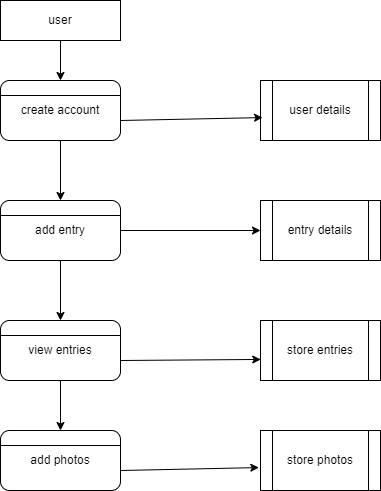

The diagram above was exported from draw.io. Its source (the exported page's mxGraphModel, read from the mxfile embedded in the PNG):
<mxGraphModel dx="996" dy="419" grid="1" gridSize="10" guides="1" tooltips="1" connect="1" arrows="1" fold="1" page="1" pageScale="1" pageWidth="850" pageHeight="1100" math="0" shadow="0">
  <root>
    <mxCell id="0" />
    <mxCell id="1" parent="0" />
    <mxCell id="gfwNehcTW5TbSTM_jeJ2-22" value="" style="edgeStyle=orthogonalEdgeStyle;rounded=0;orthogonalLoop=1;jettySize=auto;html=1;" edge="1" parent="1" source="gfwNehcTW5TbSTM_jeJ2-2" target="gfwNehcTW5TbSTM_jeJ2-10">
      <mxGeometry relative="1" as="geometry" />
    </mxCell>
    <mxCell id="gfwNehcTW5TbSTM_jeJ2-2" value="user" style="rounded=0;whiteSpace=wrap;html=1;" vertex="1" parent="1">
      <mxGeometry x="80" y="40" width="120" height="40" as="geometry" />
    </mxCell>
    <mxCell id="gfwNehcTW5TbSTM_jeJ2-24" value="" style="edgeStyle=orthogonalEdgeStyle;rounded=0;orthogonalLoop=1;jettySize=auto;html=1;" edge="1" parent="1" source="gfwNehcTW5TbSTM_jeJ2-10" target="gfwNehcTW5TbSTM_jeJ2-11">
      <mxGeometry relative="1" as="geometry" />
    </mxCell>
    <mxCell id="gfwNehcTW5TbSTM_jeJ2-10" value="create account" style="rounded=1;whiteSpace=wrap;html=1;" vertex="1" parent="1">
      <mxGeometry x="80" y="120" width="120" height="60" as="geometry" />
    </mxCell>
    <mxCell id="gfwNehcTW5TbSTM_jeJ2-25" value="" style="edgeStyle=orthogonalEdgeStyle;rounded=0;orthogonalLoop=1;jettySize=auto;html=1;" edge="1" parent="1" source="gfwNehcTW5TbSTM_jeJ2-11" target="gfwNehcTW5TbSTM_jeJ2-12">
      <mxGeometry relative="1" as="geometry" />
    </mxCell>
    <mxCell id="gfwNehcTW5TbSTM_jeJ2-11" value="add entry" style="rounded=1;whiteSpace=wrap;html=1;" vertex="1" parent="1">
      <mxGeometry x="80" y="240" width="120" height="60" as="geometry" />
    </mxCell>
    <mxCell id="gfwNehcTW5TbSTM_jeJ2-28" value="" style="edgeStyle=orthogonalEdgeStyle;rounded=0;orthogonalLoop=1;jettySize=auto;html=1;" edge="1" parent="1" source="gfwNehcTW5TbSTM_jeJ2-12" target="gfwNehcTW5TbSTM_jeJ2-16">
      <mxGeometry relative="1" as="geometry" />
    </mxCell>
    <mxCell id="gfwNehcTW5TbSTM_jeJ2-12" value="view entries" style="rounded=1;whiteSpace=wrap;html=1;" vertex="1" parent="1">
      <mxGeometry x="80" y="360" width="120" height="60" as="geometry" />
    </mxCell>
    <mxCell id="gfwNehcTW5TbSTM_jeJ2-13" value="user details" style="shape=process;whiteSpace=wrap;html=1;backgroundOutline=1;" vertex="1" parent="1">
      <mxGeometry x="340" y="120" width="120" height="60" as="geometry" />
    </mxCell>
    <mxCell id="gfwNehcTW5TbSTM_jeJ2-14" value="entry details" style="shape=process;whiteSpace=wrap;html=1;backgroundOutline=1;" vertex="1" parent="1">
      <mxGeometry x="340" y="240" width="120" height="60" as="geometry" />
    </mxCell>
    <mxCell id="gfwNehcTW5TbSTM_jeJ2-15" value="store entries" style="shape=process;whiteSpace=wrap;html=1;backgroundOutline=1;" vertex="1" parent="1">
      <mxGeometry x="340" y="360" width="120" height="60" as="geometry" />
    </mxCell>
    <mxCell id="gfwNehcTW5TbSTM_jeJ2-16" value="add photos" style="rounded=1;whiteSpace=wrap;html=1;" vertex="1" parent="1">
      <mxGeometry x="80" y="470" width="120" height="60" as="geometry" />
    </mxCell>
    <mxCell id="gfwNehcTW5TbSTM_jeJ2-17" value="store photos" style="shape=process;whiteSpace=wrap;html=1;backgroundOutline=1;" vertex="1" parent="1">
      <mxGeometry x="340" y="470" width="120" height="60" as="geometry" />
    </mxCell>
    <mxCell id="gfwNehcTW5TbSTM_jeJ2-18" value="" style="endArrow=none;html=1;rounded=0;entryX=1;entryY=0.25;entryDx=0;entryDy=0;exitX=0;exitY=0.25;exitDx=0;exitDy=0;" edge="1" parent="1" source="gfwNehcTW5TbSTM_jeJ2-16" target="gfwNehcTW5TbSTM_jeJ2-16">
      <mxGeometry width="50" height="50" relative="1" as="geometry">
        <mxPoint x="80" y="490" as="sourcePoint" />
        <mxPoint x="130" y="440" as="targetPoint" />
      </mxGeometry>
    </mxCell>
    <mxCell id="gfwNehcTW5TbSTM_jeJ2-19" value="" style="endArrow=none;html=1;rounded=0;entryX=1;entryY=0.25;entryDx=0;entryDy=0;exitX=0;exitY=0.25;exitDx=0;exitDy=0;" edge="1" parent="1" source="gfwNehcTW5TbSTM_jeJ2-12" target="gfwNehcTW5TbSTM_jeJ2-12">
      <mxGeometry width="50" height="50" relative="1" as="geometry">
        <mxPoint x="80" y="380" as="sourcePoint" />
        <mxPoint x="130" y="330" as="targetPoint" />
      </mxGeometry>
    </mxCell>
    <mxCell id="gfwNehcTW5TbSTM_jeJ2-20" value="" style="endArrow=none;html=1;rounded=0;entryX=1;entryY=0.25;entryDx=0;entryDy=0;exitX=0;exitY=0.25;exitDx=0;exitDy=0;exitPerimeter=0;" edge="1" parent="1" source="gfwNehcTW5TbSTM_jeJ2-11" target="gfwNehcTW5TbSTM_jeJ2-11">
      <mxGeometry width="50" height="50" relative="1" as="geometry">
        <mxPoint x="80" y="250" as="sourcePoint" />
        <mxPoint x="130" y="200" as="targetPoint" />
      </mxGeometry>
    </mxCell>
    <mxCell id="gfwNehcTW5TbSTM_jeJ2-21" value="" style="endArrow=none;html=1;rounded=0;entryX=1;entryY=0.25;entryDx=0;entryDy=0;exitX=0;exitY=0.25;exitDx=0;exitDy=0;" edge="1" parent="1" source="gfwNehcTW5TbSTM_jeJ2-10" target="gfwNehcTW5TbSTM_jeJ2-10">
      <mxGeometry width="50" height="50" relative="1" as="geometry">
        <mxPoint x="80" y="140" as="sourcePoint" />
        <mxPoint x="130" y="90" as="targetPoint" />
      </mxGeometry>
    </mxCell>
    <mxCell id="gfwNehcTW5TbSTM_jeJ2-23" value="" style="endArrow=classic;html=1;rounded=0;entryX=0.017;entryY=0.618;entryDx=0;entryDy=0;entryPerimeter=0;" edge="1" parent="1" target="gfwNehcTW5TbSTM_jeJ2-13">
      <mxGeometry width="50" height="50" relative="1" as="geometry">
        <mxPoint x="200" y="160" as="sourcePoint" />
        <mxPoint x="250" y="110" as="targetPoint" />
      </mxGeometry>
    </mxCell>
    <mxCell id="gfwNehcTW5TbSTM_jeJ2-26" value="" style="endArrow=classic;html=1;rounded=0;entryX=0;entryY=0.5;entryDx=0;entryDy=0;" edge="1" parent="1" target="gfwNehcTW5TbSTM_jeJ2-14">
      <mxGeometry width="50" height="50" relative="1" as="geometry">
        <mxPoint x="200" y="270" as="sourcePoint" />
        <mxPoint x="250" y="220" as="targetPoint" />
      </mxGeometry>
    </mxCell>
    <mxCell id="gfwNehcTW5TbSTM_jeJ2-27" value="" style="endArrow=classic;html=1;rounded=0;entryX=0.002;entryY=0.649;entryDx=0;entryDy=0;entryPerimeter=0;" edge="1" parent="1" target="gfwNehcTW5TbSTM_jeJ2-15">
      <mxGeometry width="50" height="50" relative="1" as="geometry">
        <mxPoint x="200" y="400" as="sourcePoint" />
        <mxPoint x="250" y="350" as="targetPoint" />
      </mxGeometry>
    </mxCell>
    <mxCell id="gfwNehcTW5TbSTM_jeJ2-29" value="" style="endArrow=classic;html=1;rounded=0;entryX=-0.014;entryY=0.618;entryDx=0;entryDy=0;entryPerimeter=0;" edge="1" parent="1" target="gfwNehcTW5TbSTM_jeJ2-17">
      <mxGeometry width="50" height="50" relative="1" as="geometry">
        <mxPoint x="200" y="510" as="sourcePoint" />
        <mxPoint x="250" y="460" as="targetPoint" />
      </mxGeometry>
    </mxCell>
  </root>
</mxGraphModel>